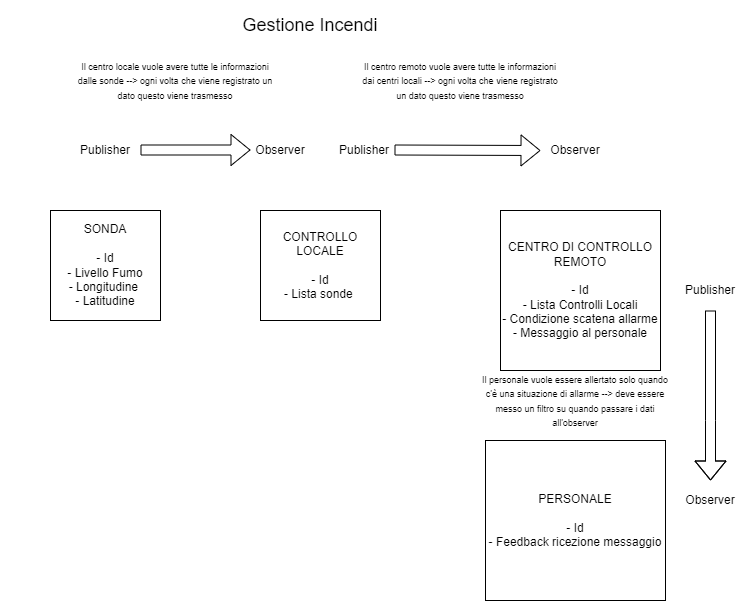

The diagram above was exported from draw.io. Its source (the exported page's mxGraphModel, read from the mxfile embedded in the PNG):
<mxGraphModel dx="1257" dy="1806" grid="1" gridSize="10" guides="1" tooltips="1" connect="1" arrows="1" fold="1" page="1" pageScale="1" pageWidth="827" pageHeight="1169" math="0" shadow="0">
  <root>
    <mxCell id="0" />
    <mxCell id="1" parent="0" />
    <mxCell id="GU2ShG0XPMzYfesvaZrN-1" value="SONDA&lt;br&gt;&lt;br&gt;- Id&lt;br&gt;- Livello Fumo&lt;br&gt;- Longitudine&amp;nbsp;&lt;br&gt;- Latitudine" style="whiteSpace=wrap;html=1;aspect=fixed;" vertex="1" parent="1">
      <mxGeometry x="130" y="-920" width="110" height="110" as="geometry" />
    </mxCell>
    <mxCell id="GU2ShG0XPMzYfesvaZrN-2" value="CONTROLLO LOCALE&lt;br&gt;&lt;br&gt;- Id&lt;br&gt;- Lista sonde&amp;nbsp;" style="rounded=0;whiteSpace=wrap;html=1;" vertex="1" parent="1">
      <mxGeometry x="340" y="-920" width="120" height="110" as="geometry" />
    </mxCell>
    <mxCell id="GU2ShG0XPMzYfesvaZrN-3" value="CENTRO DI CONTROLLO REMOTO&lt;br&gt;&lt;br&gt;- Id&lt;br&gt;- Lista Controlli Locali&lt;br&gt;- Condizione scatena allarme&lt;br&gt;- Messaggio al personale" style="rounded=0;whiteSpace=wrap;html=1;" vertex="1" parent="1">
      <mxGeometry x="580" y="-920" width="160" height="160" as="geometry" />
    </mxCell>
    <mxCell id="GU2ShG0XPMzYfesvaZrN-4" value="PERSONALE&lt;br&gt;&lt;br&gt;- Id&lt;br&gt;- Feedback ricezione messaggio" style="rounded=0;whiteSpace=wrap;html=1;" vertex="1" parent="1">
      <mxGeometry x="565" y="-690" width="180" height="160" as="geometry" />
    </mxCell>
    <mxCell id="GU2ShG0XPMzYfesvaZrN-6" value="" style="shape=flexArrow;endArrow=classic;html=1;rounded=0;" edge="1" parent="1">
      <mxGeometry width="50" height="50" relative="1" as="geometry">
        <mxPoint x="220" y="-980.5" as="sourcePoint" />
        <mxPoint x="330" y="-980.5" as="targetPoint" />
      </mxGeometry>
    </mxCell>
    <mxCell id="GU2ShG0XPMzYfesvaZrN-7" value="Observer" style="text;html=1;strokeColor=none;fillColor=none;align=center;verticalAlign=middle;whiteSpace=wrap;rounded=0;" vertex="1" parent="1">
      <mxGeometry x="330" y="-1000" width="60" height="40" as="geometry" />
    </mxCell>
    <mxCell id="GU2ShG0XPMzYfesvaZrN-8" value="Publisher" style="text;html=1;strokeColor=none;fillColor=none;align=center;verticalAlign=middle;whiteSpace=wrap;rounded=0;" vertex="1" parent="1">
      <mxGeometry x="155" y="-995" width="60" height="30" as="geometry" />
    </mxCell>
    <mxCell id="GU2ShG0XPMzYfesvaZrN-9" value="" style="shape=flexArrow;endArrow=classic;html=1;rounded=0;" edge="1" parent="1">
      <mxGeometry width="50" height="50" relative="1" as="geometry">
        <mxPoint x="474" y="-980.5" as="sourcePoint" />
        <mxPoint x="620" y="-980" as="targetPoint" />
      </mxGeometry>
    </mxCell>
    <mxCell id="GU2ShG0XPMzYfesvaZrN-10" value="Observer" style="text;html=1;strokeColor=none;fillColor=none;align=center;verticalAlign=middle;whiteSpace=wrap;rounded=0;" vertex="1" parent="1">
      <mxGeometry x="625" y="-1000" width="60" height="40" as="geometry" />
    </mxCell>
    <mxCell id="GU2ShG0XPMzYfesvaZrN-11" value="Publisher" style="text;html=1;strokeColor=none;fillColor=none;align=center;verticalAlign=middle;whiteSpace=wrap;rounded=0;" vertex="1" parent="1">
      <mxGeometry x="414" y="-995" width="60" height="30" as="geometry" />
    </mxCell>
    <mxCell id="GU2ShG0XPMzYfesvaZrN-13" value="" style="shape=flexArrow;endArrow=classic;html=1;rounded=0;entryX=0.5;entryY=0;entryDx=0;entryDy=0;" edge="1" parent="1" target="GU2ShG0XPMzYfesvaZrN-14">
      <mxGeometry width="50" height="50" relative="1" as="geometry">
        <mxPoint x="790" y="-820" as="sourcePoint" />
        <mxPoint x="760" y="-630.5" as="targetPoint" />
        <Array as="points">
          <mxPoint x="790" y="-710" />
        </Array>
      </mxGeometry>
    </mxCell>
    <mxCell id="GU2ShG0XPMzYfesvaZrN-14" value="Observer" style="text;html=1;strokeColor=none;fillColor=none;align=center;verticalAlign=middle;whiteSpace=wrap;rounded=0;" vertex="1" parent="1">
      <mxGeometry x="760" y="-650" width="60" height="40" as="geometry" />
    </mxCell>
    <mxCell id="GU2ShG0XPMzYfesvaZrN-15" value="Publisher" style="text;html=1;strokeColor=none;fillColor=none;align=center;verticalAlign=middle;whiteSpace=wrap;rounded=0;" vertex="1" parent="1">
      <mxGeometry x="760" y="-855" width="60" height="30" as="geometry" />
    </mxCell>
    <mxCell id="GU2ShG0XPMzYfesvaZrN-16" value="&lt;font style=&quot;font-size: 9px;&quot;&gt;Il centro locale vuole avere tutte le informazioni dalle sonde --&amp;gt; ogni volta che viene registrato un dato questo viene trasmesso&lt;/font&gt;" style="text;html=1;strokeColor=none;fillColor=none;align=center;verticalAlign=middle;whiteSpace=wrap;rounded=0;" vertex="1" parent="1">
      <mxGeometry x="155" y="-1080" width="200" height="60" as="geometry" />
    </mxCell>
    <mxCell id="GU2ShG0XPMzYfesvaZrN-17" value="&lt;font style=&quot;font-size: 9px;&quot;&gt;Il centro remoto vuole avere tutte le informazioni dai centri locali --&amp;gt; ogni volta che viene registrato un dato questo viene trasmesso&lt;/font&gt;" style="text;html=1;strokeColor=none;fillColor=none;align=center;verticalAlign=middle;whiteSpace=wrap;rounded=0;" vertex="1" parent="1">
      <mxGeometry x="440" y="-1080" width="200" height="60" as="geometry" />
    </mxCell>
    <mxCell id="GU2ShG0XPMzYfesvaZrN-18" value="&lt;font style=&quot;font-size: 9px;&quot;&gt;Il personale vuole essere allertato solo quando c'è una situazione di allarme --&amp;gt; deve essere messo un filtro su quando passare i dati all'observer&lt;/font&gt;" style="text;html=1;strokeColor=none;fillColor=none;align=center;verticalAlign=middle;whiteSpace=wrap;rounded=0;" vertex="1" parent="1">
      <mxGeometry x="555" y="-760" width="200" height="60" as="geometry" />
    </mxCell>
    <mxCell id="GU2ShG0XPMzYfesvaZrN-19" value="&lt;font style=&quot;font-size: 18px;&quot;&gt;Gestione Incendi&lt;/font&gt;" style="text;html=1;strokeColor=none;fillColor=none;align=center;verticalAlign=middle;whiteSpace=wrap;rounded=0;" vertex="1" parent="1">
      <mxGeometry x="80" y="-1130" width="620" height="50" as="geometry" />
    </mxCell>
  </root>
</mxGraphModel>